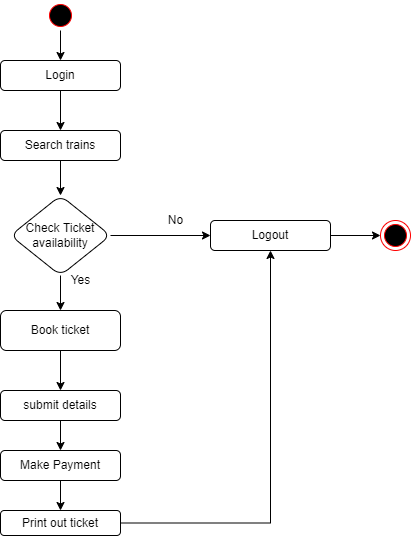

The diagram above was exported from draw.io. Its source (the exported page's mxGraphModel, read from the mxfile embedded in the PNG):
<mxGraphModel dx="868" dy="393" grid="1" gridSize="10" guides="1" tooltips="1" connect="1" arrows="1" fold="1" page="1" pageScale="1" pageWidth="850" pageHeight="1100" math="0" shadow="0">
  <root>
    <mxCell id="0" />
    <mxCell id="1" parent="0" />
    <mxCell id="T8hWw0pAUUXkIEoD-_m2-3" value="" style="endArrow=classic;html=1;rounded=0;startArrow=none;" edge="1" parent="1" source="T8hWw0pAUUXkIEoD-_m2-1">
      <mxGeometry width="50" height="50" relative="1" as="geometry">
        <mxPoint x="279.5" y="55" as="sourcePoint" />
        <mxPoint x="280" y="100" as="targetPoint" />
      </mxGeometry>
    </mxCell>
    <mxCell id="T8hWw0pAUUXkIEoD-_m2-9" value="" style="edgeStyle=orthogonalEdgeStyle;rounded=0;orthogonalLoop=1;jettySize=auto;html=1;" edge="1" parent="1" source="T8hWw0pAUUXkIEoD-_m2-4" target="T8hWw0pAUUXkIEoD-_m2-8">
      <mxGeometry relative="1" as="geometry" />
    </mxCell>
    <mxCell id="T8hWw0pAUUXkIEoD-_m2-4" value="Search trains" style="rounded=1;whiteSpace=wrap;html=1;" vertex="1" parent="1">
      <mxGeometry x="220" y="170" width="120" height="30" as="geometry" />
    </mxCell>
    <mxCell id="T8hWw0pAUUXkIEoD-_m2-1" value="" style="ellipse;html=1;shape=startState;fillColor=#000000;strokeColor=#ff0000;" vertex="1" parent="1">
      <mxGeometry x="265" y="40" width="30" height="30" as="geometry" />
    </mxCell>
    <mxCell id="T8hWw0pAUUXkIEoD-_m2-7" value="" style="endArrow=none;html=1;rounded=0;" edge="1" parent="1" target="T8hWw0pAUUXkIEoD-_m2-1">
      <mxGeometry width="50" height="50" relative="1" as="geometry">
        <mxPoint x="279.5" y="55" as="sourcePoint" />
        <mxPoint x="279.5" y="120" as="targetPoint" />
      </mxGeometry>
    </mxCell>
    <mxCell id="T8hWw0pAUUXkIEoD-_m2-11" value="" style="edgeStyle=orthogonalEdgeStyle;rounded=0;orthogonalLoop=1;jettySize=auto;html=1;" edge="1" parent="1" source="T8hWw0pAUUXkIEoD-_m2-8" target="T8hWw0pAUUXkIEoD-_m2-10">
      <mxGeometry relative="1" as="geometry" />
    </mxCell>
    <mxCell id="T8hWw0pAUUXkIEoD-_m2-13" value="" style="edgeStyle=orthogonalEdgeStyle;rounded=0;orthogonalLoop=1;jettySize=auto;html=1;" edge="1" parent="1" source="T8hWw0pAUUXkIEoD-_m2-8" target="T8hWw0pAUUXkIEoD-_m2-12">
      <mxGeometry relative="1" as="geometry" />
    </mxCell>
    <mxCell id="T8hWw0pAUUXkIEoD-_m2-8" value="Check Ticket availability" style="rhombus;whiteSpace=wrap;html=1;rounded=1;" vertex="1" parent="1">
      <mxGeometry x="230" y="235" width="100" height="80" as="geometry" />
    </mxCell>
    <mxCell id="T8hWw0pAUUXkIEoD-_m2-18" value="" style="edgeStyle=orthogonalEdgeStyle;rounded=0;orthogonalLoop=1;jettySize=auto;html=1;" edge="1" parent="1" source="T8hWw0pAUUXkIEoD-_m2-10" target="T8hWw0pAUUXkIEoD-_m2-17">
      <mxGeometry relative="1" as="geometry" />
    </mxCell>
    <mxCell id="T8hWw0pAUUXkIEoD-_m2-10" value="Book ticket" style="whiteSpace=wrap;html=1;rounded=1;" vertex="1" parent="1">
      <mxGeometry x="220" y="350" width="120" height="40" as="geometry" />
    </mxCell>
    <mxCell id="T8hWw0pAUUXkIEoD-_m2-26" value="" style="edgeStyle=orthogonalEdgeStyle;rounded=0;orthogonalLoop=1;jettySize=auto;html=1;" edge="1" parent="1" source="T8hWw0pAUUXkIEoD-_m2-12" target="T8hWw0pAUUXkIEoD-_m2-25">
      <mxGeometry relative="1" as="geometry" />
    </mxCell>
    <mxCell id="T8hWw0pAUUXkIEoD-_m2-12" value="Logout" style="whiteSpace=wrap;html=1;rounded=1;" vertex="1" parent="1">
      <mxGeometry x="430" y="260" width="120" height="30" as="geometry" />
    </mxCell>
    <mxCell id="T8hWw0pAUUXkIEoD-_m2-14" value="No" style="text;html=1;align=center;verticalAlign=middle;resizable=0;points=[];autosize=1;strokeColor=none;fillColor=none;" vertex="1" parent="1">
      <mxGeometry x="380" y="250" width="30" height="20" as="geometry" />
    </mxCell>
    <mxCell id="T8hWw0pAUUXkIEoD-_m2-15" value="Login" style="rounded=1;whiteSpace=wrap;html=1;" vertex="1" parent="1">
      <mxGeometry x="220" y="100" width="120" height="30" as="geometry" />
    </mxCell>
    <mxCell id="T8hWw0pAUUXkIEoD-_m2-16" value="" style="endArrow=classic;html=1;rounded=0;exitX=0.5;exitY=1;exitDx=0;exitDy=0;entryX=0.5;entryY=0;entryDx=0;entryDy=0;" edge="1" parent="1" source="T8hWw0pAUUXkIEoD-_m2-15" target="T8hWw0pAUUXkIEoD-_m2-4">
      <mxGeometry width="50" height="50" relative="1" as="geometry">
        <mxPoint x="400" y="220" as="sourcePoint" />
        <mxPoint x="450" y="170" as="targetPoint" />
      </mxGeometry>
    </mxCell>
    <mxCell id="T8hWw0pAUUXkIEoD-_m2-20" value="" style="edgeStyle=orthogonalEdgeStyle;rounded=0;orthogonalLoop=1;jettySize=auto;html=1;" edge="1" parent="1" source="T8hWw0pAUUXkIEoD-_m2-17" target="T8hWw0pAUUXkIEoD-_m2-19">
      <mxGeometry relative="1" as="geometry" />
    </mxCell>
    <mxCell id="T8hWw0pAUUXkIEoD-_m2-17" value="submit details" style="whiteSpace=wrap;html=1;rounded=1;" vertex="1" parent="1">
      <mxGeometry x="220" y="430" width="120" height="30" as="geometry" />
    </mxCell>
    <mxCell id="T8hWw0pAUUXkIEoD-_m2-23" value="" style="edgeStyle=orthogonalEdgeStyle;rounded=0;orthogonalLoop=1;jettySize=auto;html=1;" edge="1" parent="1" source="T8hWw0pAUUXkIEoD-_m2-19" target="T8hWw0pAUUXkIEoD-_m2-22">
      <mxGeometry relative="1" as="geometry" />
    </mxCell>
    <mxCell id="T8hWw0pAUUXkIEoD-_m2-19" value="Make Payment" style="whiteSpace=wrap;html=1;rounded=1;" vertex="1" parent="1">
      <mxGeometry x="220" y="490" width="120" height="30" as="geometry" />
    </mxCell>
    <mxCell id="T8hWw0pAUUXkIEoD-_m2-21" value="Yes" style="text;html=1;align=center;verticalAlign=middle;resizable=0;points=[];autosize=1;strokeColor=none;fillColor=none;" vertex="1" parent="1">
      <mxGeometry x="280" y="310" width="40" height="20" as="geometry" />
    </mxCell>
    <mxCell id="T8hWw0pAUUXkIEoD-_m2-24" style="edgeStyle=orthogonalEdgeStyle;rounded=0;orthogonalLoop=1;jettySize=auto;html=1;exitX=1;exitY=0.5;exitDx=0;exitDy=0;entryX=0.5;entryY=1;entryDx=0;entryDy=0;" edge="1" parent="1" source="T8hWw0pAUUXkIEoD-_m2-22" target="T8hWw0pAUUXkIEoD-_m2-12">
      <mxGeometry relative="1" as="geometry" />
    </mxCell>
    <mxCell id="T8hWw0pAUUXkIEoD-_m2-22" value="Print out ticket" style="whiteSpace=wrap;html=1;rounded=1;" vertex="1" parent="1">
      <mxGeometry x="220" y="550" width="120" height="25" as="geometry" />
    </mxCell>
    <mxCell id="T8hWw0pAUUXkIEoD-_m2-25" value="" style="ellipse;html=1;shape=endState;fillColor=#000000;strokeColor=#ff0000;" vertex="1" parent="1">
      <mxGeometry x="600" y="260" width="30" height="30" as="geometry" />
    </mxCell>
  </root>
</mxGraphModel>